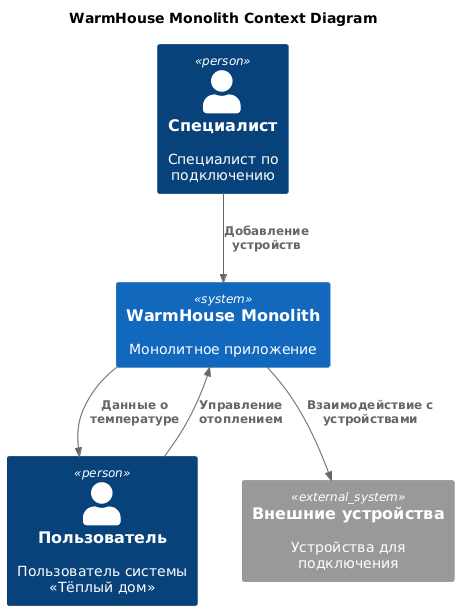

The diagram above was rendered by PlantUML. Its source (embedded in the PNG):
@startuml
title WarmHouse Monolith Context Diagram

!include https://raw.githubusercontent.com/RicardoNiepel/C4-PlantUML/master/C4_Context.puml

System(warmHomeMonolith, "WarmHouse Monolith", "Монолитное приложение")

Person(user, "Пользователь", "Пользователь системы «Тёплый дом»")
Person(support, "Специалист", "Специалист по подключению")

System_Ext(devices, "Внешние устройства", "Устройства для подключения")

Rel(warmHomeMonolith, user, "Данные о температуре")
Rel(user, warmHomeMonolith, "Управление отоплением")

Rel(support, warmHomeMonolith, "Добавление устройств")

Rel(warmHomeMonolith, devices, "Взаимодействие c устройствами")
@enduml